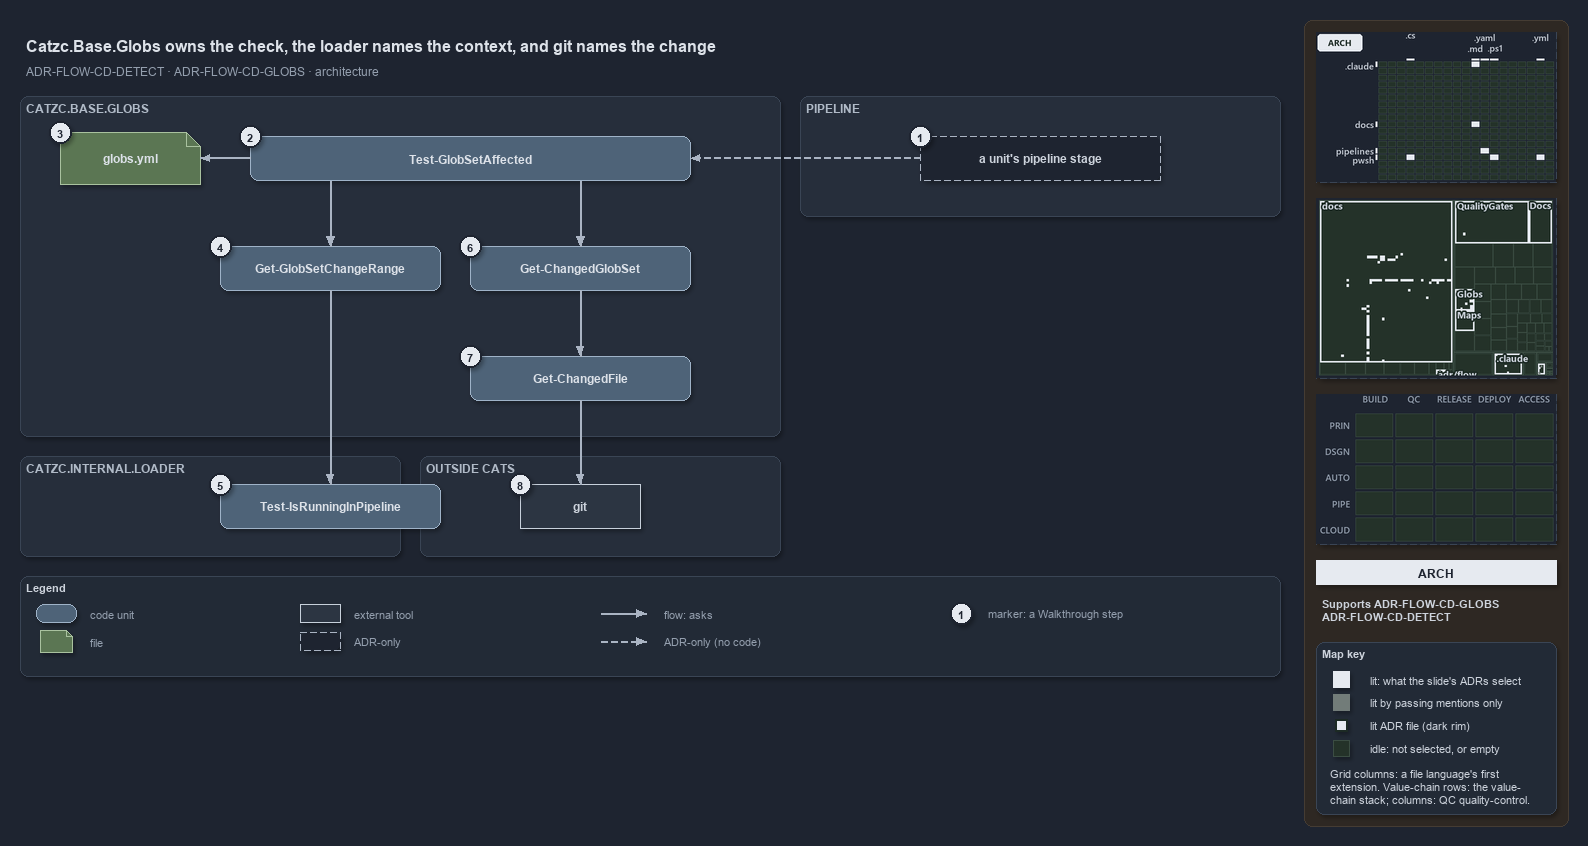

The diagram above was exported from draw.io. Its source (the exported page's mxGraphModel, read from the mxfile embedded in the PNG):
<mxGraphModel dx="1024" dy="768" grid="0" gridSize="10" guides="1" tooltips="1" connect="1" arrows="1" fold="1" page="1" pageScale="1" pageWidth="1572" pageHeight="680" background="#1E2430" math="0" shadow="1">
  <root>
    <mxCell id="0" />
    <mxCell id="1" parent="0" />
    <mxCell id="sidebar-bg" value="" style="rounded=1;arcSize=2;html=1;fillColor=#2E2823;strokeColor=#453C33;shadow=0;" vertex="1" parent="1">
      <mxGeometry x="1304" y="4" width="264" height="806" as="geometry" />
    </mxCell>
    <mxCell id="title" value="Catzc.Base.Globs owns the check, the loader names the context, and git names the change" style="text;html=1;align=left;verticalAlign=middle;fontSize=16;fontStyle=1;fontColor=#DDE2E9;" vertex="1" parent="1">
      <mxGeometry x="20" y="14" width="1260" height="30" as="geometry" />
    </mxCell>
    <mxCell id="subtitle" value="ADR-FLOW-CD-DETECT &amp;#183; ADR-FLOW-CD-GLOBS &amp;#183; architecture" style="text;html=1;align=left;verticalAlign=middle;fontSize=12;fontColor=#949FAE;" vertex="1" parent="1">
      <mxGeometry x="20" y="44" width="1240" height="20" as="geometry" />
    </mxCell>
    <mxCell id="band-globs" value="CATZC.BASE.GLOBS" style="rounded=1;html=1;arcSize=3;fillColor=#262E3B;strokeColor=#3A4555;verticalAlign=top;align=left;spacingLeft=8;fontStyle=1;fontSize=12;fontColor=#B0BAC7;" vertex="1" parent="1">
      <mxGeometry x="20" y="80" width="760" height="340" as="geometry" />
    </mxCell>
    <mxCell id="band-pipeline" value="PIPELINE" style="rounded=1;html=1;arcSize=3;fillColor=#262E3B;strokeColor=#3A4555;verticalAlign=top;align=left;spacingLeft=8;fontStyle=1;fontSize=12;fontColor=#B0BAC7;" vertex="1" parent="1">
      <mxGeometry x="800" y="80" width="480" height="120" as="geometry" />
    </mxCell>
    <mxCell id="band-loader" value="CATZC.INTERNAL.LOADER" style="rounded=1;html=1;arcSize=3;fillColor=#262E3B;strokeColor=#3A4555;verticalAlign=top;align=left;spacingLeft=8;fontStyle=1;fontSize=12;fontColor=#B0BAC7;" vertex="1" parent="1">
      <mxGeometry x="20" y="440" width="380" height="100" as="geometry" />
    </mxCell>
    <mxCell id="band-outside" value="OUTSIDE CATS" style="rounded=1;html=1;arcSize=3;fillColor=#262E3B;strokeColor=#3A4555;verticalAlign=top;align=left;spacingLeft=8;fontStyle=1;fontSize=12;fontColor=#B0BAC7;" vertex="1" parent="1">
      <mxGeometry x="420" y="440" width="360" height="100" as="geometry" />
    </mxCell>
    <mxCell id="g-stage" value="&lt;b&gt;a unit's pipeline stage&lt;/b&gt;" style="rounded=1;arcSize=50;whiteSpace=wrap;html=1;fillColor=#1E2430;strokeColor=#AAB4C3;dashed=1;fontColor=#CDD3DC;fontSize=12;" vertex="1" parent="1">
      <mxGeometry x="920" y="120" width="240" height="44" as="geometry" />
    </mxCell>
    <mxCell id="g-affected" value="&lt;b&gt;Test-GlobSetAffected&lt;/b&gt;" style="rounded=1;whiteSpace=wrap;html=1;arcSize=20;fillColor=#4E6378;strokeColor=#9FB3C8;fontColor=#DDE2E9;fontSize=12;" vertex="1" parent="1">
      <mxGeometry x="250" y="120" width="440" height="44" as="geometry" />
    </mxCell>
    <mxCell id="g-globs-yml" value="&lt;b&gt;globs.yml&lt;/b&gt;" style="shape=note;size=14;whiteSpace=wrap;html=1;fillColor=#5B7653;strokeColor=#A9C29F;fontColor=#DDE2E9;fontSize=12;" vertex="1" parent="1">
      <mxGeometry x="60" y="116" width="140" height="52" as="geometry" />
    </mxCell>
    <mxCell id="g-range" value="&lt;b&gt;Get-GlobSetChangeRange&lt;/b&gt;" style="rounded=1;whiteSpace=wrap;html=1;arcSize=20;fillColor=#4E6378;strokeColor=#9FB3C8;fontColor=#DDE2E9;fontSize=12;" vertex="1" parent="1">
      <mxGeometry x="220" y="230" width="220" height="44" as="geometry" />
    </mxCell>
    <mxCell id="g-changed-set" value="&lt;b&gt;Get-ChangedGlobSet&lt;/b&gt;" style="rounded=1;whiteSpace=wrap;html=1;arcSize=20;fillColor=#4E6378;strokeColor=#9FB3C8;fontColor=#DDE2E9;fontSize=12;" vertex="1" parent="1">
      <mxGeometry x="470" y="230" width="220" height="44" as="geometry" />
    </mxCell>
    <mxCell id="g-changed-file" value="&lt;b&gt;Get-ChangedFile&lt;/b&gt;" style="rounded=1;whiteSpace=wrap;html=1;arcSize=20;fillColor=#4E6378;strokeColor=#9FB3C8;fontColor=#DDE2E9;fontSize=12;" vertex="1" parent="1">
      <mxGeometry x="470" y="340" width="220" height="44" as="geometry" />
    </mxCell>
    <mxCell id="g-detect" value="&lt;b&gt;Test-IsRunningInPipeline&lt;/b&gt;" style="rounded=1;whiteSpace=wrap;html=1;arcSize=20;fillColor=#4E6378;strokeColor=#9FB3C8;fontColor=#DDE2E9;fontSize=12;" vertex="1" parent="1">
      <mxGeometry x="220" y="468" width="220" height="44" as="geometry" />
    </mxCell>
    <mxCell id="g-git" value="&lt;b&gt;git&lt;/b&gt;" style="rounded=0;whiteSpace=wrap;html=1;fillColor=#2C3542;strokeColor=#C7D0DB;fontColor=#CDD3DC;fontSize=12;" vertex="1" parent="1">
      <mxGeometry x="520" y="468" width="120" height="44" as="geometry" />
    </mxCell>
    <mxCell id="port-affected-left" value="" style="text;html=1;strokeColor=none;fillColor=none;" vertex="1" parent="1">
      <mxGeometry x="330" y="164" width="1" height="1" as="geometry" />
    </mxCell>
    <mxCell id="port-affected-right" value="" style="text;html=1;strokeColor=none;fillColor=none;" vertex="1" parent="1">
      <mxGeometry x="580" y="164" width="1" height="1" as="geometry" />
    </mxCell>
    <mxCell id="edge-stage-affected" value="" style="edgeStyle=orthogonalEdgeStyle;rounded=1;html=1;fontSize=10;fontColor=#CDD3DC;endArrow=block;strokeColor=#AAB4C3;dashed=1;shadow=0;" edge="1" parent="1" source="g-stage" target="g-affected">
      <mxGeometry relative="1" as="geometry" />
    </mxCell>
    <mxCell id="edge-affected-yml" value="" style="edgeStyle=orthogonalEdgeStyle;rounded=1;html=1;fontSize=10;fontColor=#CDD3DC;endArrow=block;strokeColor=#AAB4C3;shadow=0;" edge="1" parent="1" source="g-affected" target="g-globs-yml">
      <mxGeometry relative="1" as="geometry" />
    </mxCell>
    <mxCell id="edge-affected-range" value="" style="edgeStyle=orthogonalEdgeStyle;rounded=1;html=1;fontSize=10;fontColor=#CDD3DC;endArrow=block;strokeColor=#AAB4C3;shadow=0;" edge="1" parent="1" source="port-affected-left" target="g-range">
      <mxGeometry relative="1" as="geometry" />
    </mxCell>
    <mxCell id="edge-affected-changed-set" value="" style="edgeStyle=orthogonalEdgeStyle;rounded=1;html=1;fontSize=10;fontColor=#CDD3DC;endArrow=block;strokeColor=#AAB4C3;shadow=0;" edge="1" parent="1" source="port-affected-right" target="g-changed-set">
      <mxGeometry relative="1" as="geometry" />
    </mxCell>
    <mxCell id="edge-range-detect" value="" style="edgeStyle=orthogonalEdgeStyle;rounded=1;html=1;fontSize=10;fontColor=#CDD3DC;endArrow=block;strokeColor=#AAB4C3;shadow=0;" edge="1" parent="1" source="g-range" target="g-detect">
      <mxGeometry relative="1" as="geometry" />
    </mxCell>
    <mxCell id="edge-changed-set-file" value="" style="edgeStyle=orthogonalEdgeStyle;rounded=1;html=1;fontSize=10;fontColor=#CDD3DC;endArrow=block;strokeColor=#AAB4C3;shadow=0;" edge="1" parent="1" source="g-changed-set" target="g-changed-file">
      <mxGeometry relative="1" as="geometry" />
    </mxCell>
    <mxCell id="edge-changed-file-git" value="" style="edgeStyle=orthogonalEdgeStyle;rounded=1;html=1;fontSize=10;fontColor=#CDD3DC;endArrow=block;strokeColor=#AAB4C3;shadow=0;" edge="1" parent="1" source="g-changed-file" target="g-git">
      <mxGeometry relative="1" as="geometry" />
    </mxCell>
    <mxCell id="mark-1" value="1" style="ellipse;html=1;fillColor=#E6EAF0;strokeColor=#1E2430;strokeWidth=2;fontColor=#1E2430;fontStyle=1;fontSize=11;" vertex="1" parent="1">
      <mxGeometry x="909" y="109" width="22" height="22" as="geometry" />
    </mxCell>
    <mxCell id="mark-2" value="2" style="ellipse;html=1;fillColor=#E6EAF0;strokeColor=#1E2430;strokeWidth=2;fontColor=#1E2430;fontStyle=1;fontSize=11;" vertex="1" parent="1">
      <mxGeometry x="239" y="109" width="22" height="22" as="geometry" />
    </mxCell>
    <mxCell id="mark-3" value="3" style="ellipse;html=1;fillColor=#E6EAF0;strokeColor=#1E2430;strokeWidth=2;fontColor=#1E2430;fontStyle=1;fontSize=11;" vertex="1" parent="1">
      <mxGeometry x="49" y="105" width="22" height="22" as="geometry" />
    </mxCell>
    <mxCell id="mark-4" value="4" style="ellipse;html=1;fillColor=#E6EAF0;strokeColor=#1E2430;strokeWidth=2;fontColor=#1E2430;fontStyle=1;fontSize=11;" vertex="1" parent="1">
      <mxGeometry x="209" y="219" width="22" height="22" as="geometry" />
    </mxCell>
    <mxCell id="mark-5" value="5" style="ellipse;html=1;fillColor=#E6EAF0;strokeColor=#1E2430;strokeWidth=2;fontColor=#1E2430;fontStyle=1;fontSize=11;" vertex="1" parent="1">
      <mxGeometry x="209" y="457" width="22" height="22" as="geometry" />
    </mxCell>
    <mxCell id="mark-6" value="6" style="ellipse;html=1;fillColor=#E6EAF0;strokeColor=#1E2430;strokeWidth=2;fontColor=#1E2430;fontStyle=1;fontSize=11;" vertex="1" parent="1">
      <mxGeometry x="459" y="219" width="22" height="22" as="geometry" />
    </mxCell>
    <mxCell id="mark-7" value="7" style="ellipse;html=1;fillColor=#E6EAF0;strokeColor=#1E2430;strokeWidth=2;fontColor=#1E2430;fontStyle=1;fontSize=11;" vertex="1" parent="1">
      <mxGeometry x="459" y="329" width="22" height="22" as="geometry" />
    </mxCell>
    <mxCell id="mark-8" value="8" style="ellipse;html=1;fillColor=#E6EAF0;strokeColor=#1E2430;strokeWidth=2;fontColor=#1E2430;fontStyle=1;fontSize=11;" vertex="1" parent="1">
      <mxGeometry x="509" y="457" width="22" height="22" as="geometry" />
    </mxCell>
    <mxCell id="legend" value="&lt;b&gt;Legend&lt;/b&gt;" style="rounded=1;whiteSpace=wrap;html=1;arcSize=6;fillColor=#222A36;strokeColor=#3A4555;align=left;verticalAlign=top;spacing=8;fontSize=11;fontColor=#CDD3DC;" vertex="1" parent="1">
      <mxGeometry x="20" y="560" width="1260" height="100" as="geometry" />
    </mxCell>
    <mxCell id="lg-code" value="" style="rounded=1;html=1;arcSize=20;fillColor=#4E6378;strokeColor=#9FB3C8;" vertex="1" parent="1">
      <mxGeometry x="36" y="588" width="40" height="18" as="geometry" />
    </mxCell>
    <mxCell id="lg-code-t" value="code unit" style="text;html=1;align=left;verticalAlign=middle;fontSize=11;fontColor=#949FAE;" vertex="1" parent="1">
      <mxGeometry x="84" y="587" width="160" height="20" as="geometry" />
    </mxCell>
    <mxCell id="lg-file" value="" style="shape=note;size=6;html=1;fillColor=#5B7653;strokeColor=#A9C29F;" vertex="1" parent="1">
      <mxGeometry x="40" y="614" width="32" height="22" as="geometry" />
    </mxCell>
    <mxCell id="lg-file-t" value="file" style="text;html=1;align=left;verticalAlign=middle;fontSize=11;fontColor=#949FAE;" vertex="1" parent="1">
      <mxGeometry x="84" y="615" width="160" height="20" as="geometry" />
    </mxCell>
    <mxCell id="lg-external" value="" style="rounded=0;html=1;fillColor=#2C3542;strokeColor=#C7D0DB;" vertex="1" parent="1">
      <mxGeometry x="300" y="588" width="40" height="18" as="geometry" />
    </mxCell>
    <mxCell id="lg-external-t" value="external tool" style="text;html=1;align=left;verticalAlign=middle;fontSize=11;fontColor=#949FAE;" vertex="1" parent="1">
      <mxGeometry x="348" y="587" width="160" height="20" as="geometry" />
    </mxCell>
    <mxCell id="lg-adr" value="" style="rounded=1;arcSize=50;html=1;fillColor=#1E2430;strokeColor=#AAB4C3;dashed=1;" vertex="1" parent="1">
      <mxGeometry x="300" y="616" width="40" height="18" as="geometry" />
    </mxCell>
    <mxCell id="lg-adr-t" value="ADR-only" style="text;html=1;align=left;verticalAlign=middle;fontSize=11;fontColor=#949FAE;" vertex="1" parent="1">
      <mxGeometry x="348" y="615" width="160" height="20" as="geometry" />
    </mxCell>
    <mxCell id="lg-flow-a" value="" style="text;html=1;strokeColor=none;fillColor=none;" vertex="1" parent="1">
      <mxGeometry x="600" y="597" width="1" height="1" as="geometry" />
    </mxCell>
    <mxCell id="lg-flow-b" value="" style="text;html=1;strokeColor=none;fillColor=none;" vertex="1" parent="1">
      <mxGeometry x="646" y="597" width="1" height="1" as="geometry" />
    </mxCell>
    <mxCell id="lg-flow" value="" style="edgeStyle=orthogonalEdgeStyle;rounded=1;html=1;endArrow=block;strokeColor=#AAB4C3;shadow=0;fontColor=#CDD3DC;" edge="1" parent="1" source="lg-flow-a" target="lg-flow-b">
      <mxGeometry relative="1" as="geometry" />
    </mxCell>
    <mxCell id="lg-flow-t" value="flow: asks" style="text;html=1;align=left;verticalAlign=middle;fontSize=11;fontColor=#949FAE;" vertex="1" parent="1">
      <mxGeometry x="658" y="587" width="200" height="20" as="geometry" />
    </mxCell>
    <mxCell id="lg-adre-a" value="" style="text;html=1;strokeColor=none;fillColor=none;" vertex="1" parent="1">
      <mxGeometry x="600" y="625" width="1" height="1" as="geometry" />
    </mxCell>
    <mxCell id="lg-adre-b" value="" style="text;html=1;strokeColor=none;fillColor=none;" vertex="1" parent="1">
      <mxGeometry x="646" y="625" width="1" height="1" as="geometry" />
    </mxCell>
    <mxCell id="lg-adre" value="" style="edgeStyle=orthogonalEdgeStyle;rounded=1;html=1;endArrow=block;strokeColor=#AAB4C3;dashed=1;shadow=0;fontColor=#CDD3DC;" edge="1" parent="1" source="lg-adre-a" target="lg-adre-b">
      <mxGeometry relative="1" as="geometry" />
    </mxCell>
    <mxCell id="lg-adre-t" value="ADR-only (no code)" style="text;html=1;align=left;verticalAlign=middle;fontSize=11;fontColor=#949FAE;" vertex="1" parent="1">
      <mxGeometry x="658" y="615" width="200" height="20" as="geometry" />
    </mxCell>
    <mxCell id="lg-mark" value="1" style="ellipse;html=1;fillColor=#E6EAF0;strokeColor=#1E2430;strokeWidth=2;fontColor=#1E2430;fontStyle=1;fontSize=11;" vertex="1" parent="1">
      <mxGeometry x="950" y="586" width="22" height="22" as="geometry" />
    </mxCell>
    <mxCell id="lg-mark-t" value="marker: a Walkthrough step" style="text;html=1;align=left;verticalAlign=middle;fontSize=11;fontColor=#949FAE;" vertex="1" parent="1">
      <mxGeometry x="982" y="587" width="200" height="20" as="geometry" />
    </mxCell>
    <mxCell id="minimap-grid" value="" style="shape=image;imageAspect=0;rounded=1;arcSize=4;whiteSpace=wrap;html=1;fillColor=#262E3B;strokeColor=#3A4555;dashed=1;fontColor=#949FAE;fontSize=11;image=data:image/png,(base64 omitted: 11336 chars);" vertex="1" parent="1">
      <mxGeometry x="1316" y="16" width="240" height="150" as="geometry" />
    </mxCell>
    <mxCell id="minimap-tree" value="" style="shape=image;imageAspect=0;rounded=1;arcSize=4;whiteSpace=wrap;html=1;fillColor=#262E3B;strokeColor=#3A4555;dashed=1;fontColor=#949FAE;fontSize=11;image=data:image/png,(base64 omitted: 18172 chars);" vertex="1" parent="1">
      <mxGeometry x="1316" y="182" width="240" height="180" as="geometry" />
    </mxCell>
    <mxCell id="minimap-chain" value="" style="shape=image;imageAspect=0;rounded=1;arcSize=4;whiteSpace=wrap;html=1;fillColor=#262E3B;strokeColor=#3A4555;dashed=1;fontColor=#949FAE;fontSize=11;image=data:image/png,(base64 omitted: 11912 chars);" vertex="1" parent="1">
      <mxGeometry x="1316" y="378" width="240" height="150" as="geometry" />
    </mxCell>
    <mxCell id="lens-badge" value="ARCH" style="rounded=0;whiteSpace=wrap;html=1;align=center;verticalAlign=middle;fontSize=12;fontStyle=1;fontColor=#1E2430;fillColor=#E6EAF0;strokeColor=none;" vertex="1" parent="1">
      <mxGeometry x="1316" y="544" width="240" height="24" as="geometry" />
    </mxCell>
    <mxCell id="supports" value="&lt;b&gt;Supports&lt;/b&gt; ADR-FLOW-CD-GLOBS&lt;br&gt;ADR-FLOW-CD-DETECT" style="text;html=1;whiteSpace=wrap;align=left;verticalAlign=top;fontSize=11;fontColor=#CDD3DC;" vertex="1" parent="1">
      <mxGeometry x="1316" y="576" width="240" height="38" as="geometry" />
    </mxCell>
    <mxCell id="mapkey" value="&lt;b&gt;Map key&lt;/b&gt;" style="rounded=1;arcSize=6;whiteSpace=wrap;html=1;align=left;verticalAlign=top;fontSize=11;fontColor=#CDD3DC;fillColor=#222A36;strokeColor=#3A4555;spacingLeft=8;spacingTop=2;" vertex="1" parent="1">
      <mxGeometry x="1316" y="626" width="240" height="172" as="geometry" />
    </mxCell>
    <mxCell id="mapkey-lit" value="" style="rounded=0;html=1;fillColor=#E6EAF0;strokeColor=#E6EAF0;" vertex="1" parent="1">
      <mxGeometry x="1333.0" y="655.0" width="16" height="16" as="geometry" />
    </mxCell>
    <mxCell id="mapkey-lit-text" value="lit: what the slide's ADRs select" style="text;html=1;align=left;verticalAlign=middle;fontSize=11;fontColor=#CDD3DC;" vertex="1" parent="1">
      <mxGeometry x="1364" y="653" width="184" height="20" as="geometry" />
    </mxCell>
    <mxCell id="mapkey-touched" value="" style="rounded=0;html=1;fillColor=#727C79;strokeColor=#727C79;" vertex="1" parent="1">
      <mxGeometry x="1333.0" y="678.0" width="16" height="16" as="geometry" />
    </mxCell>
    <mxCell id="mapkey-touched-text" value="lit by passing mentions only" style="text;html=1;align=left;verticalAlign=middle;fontSize=11;fontColor=#CDD3DC;" vertex="1" parent="1">
      <mxGeometry x="1364" y="676" width="184" height="20" as="geometry" />
    </mxCell>
    <mxCell id="mapkey-adr" value="" style="rounded=0;html=1;fillColor=#E6EAF0;strokeColor=#1C2A24;strokeWidth=2;" vertex="1" parent="1">
      <mxGeometry x="1335.0" y="703.0" width="12" height="12" as="geometry" />
    </mxCell>
    <mxCell id="mapkey-adr-text" value="lit ADR file (dark rim)" style="text;html=1;align=left;verticalAlign=middle;fontSize=11;fontColor=#CDD3DC;" vertex="1" parent="1">
      <mxGeometry x="1364" y="699" width="184" height="20" as="geometry" />
    </mxCell>
    <mxCell id="mapkey-idle" value="" style="rounded=0;html=1;fillColor=#243229;strokeColor=#3B4D43;" vertex="1" parent="1">
      <mxGeometry x="1333.0" y="724.0" width="16" height="16" as="geometry" />
    </mxCell>
    <mxCell id="mapkey-idle-text" value="idle: not selected, or empty" style="text;html=1;align=left;verticalAlign=middle;fontSize=11;fontColor=#CDD3DC;" vertex="1" parent="1">
      <mxGeometry x="1364" y="722" width="184" height="20" as="geometry" />
    </mxCell>
    <mxCell id="mapkey-codes" value="Grid columns: a file language's first&lt;br&gt;extension. Value-chain rows: the value-&lt;br&gt;chain stack; columns: QC quality-control." style="text;html=1;align=left;verticalAlign=top;whiteSpace=wrap;fontSize=11;fontColor=#CDD3DC;" vertex="1" parent="1">
      <mxGeometry x="1324" y="746" width="224" height="46" as="geometry" />
    </mxCell>
  </root>
</mxGraphModel>